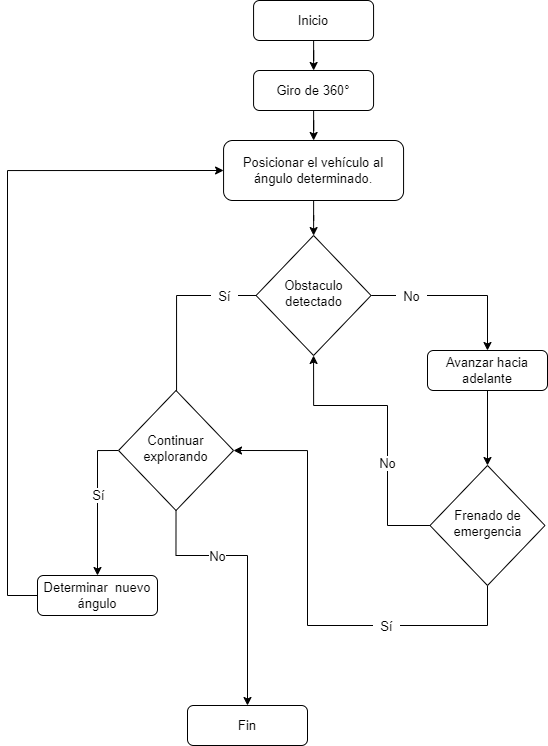

The diagram above was exported from draw.io. Its source (the exported page's mxGraphModel, read from the mxfile embedded in the PNG):
<mxGraphModel dx="1262" dy="680" grid="1" gridSize="10" guides="1" tooltips="1" connect="1" arrows="1" fold="1" page="1" pageScale="1" pageWidth="850" pageHeight="1100" math="0" shadow="0">
  <root>
    <mxCell id="gJlYQuExz4c_cPUZTkB8-0" />
    <mxCell id="gJlYQuExz4c_cPUZTkB8-1" parent="gJlYQuExz4c_cPUZTkB8-0" />
    <mxCell id="gJlYQuExz4c_cPUZTkB8-2" value="" style="edgeStyle=orthogonalEdgeStyle;rounded=0;orthogonalLoop=1;jettySize=auto;html=1;arcSize=15;" edge="1" parent="gJlYQuExz4c_cPUZTkB8-1" source="gJlYQuExz4c_cPUZTkB8-3" target="gJlYQuExz4c_cPUZTkB8-12">
      <mxGeometry relative="1" as="geometry" />
    </mxCell>
    <mxCell id="gJlYQuExz4c_cPUZTkB8-3" value="Giro de 360°" style="rounded=1;whiteSpace=wrap;html=1;fontSize=13;glass=0;strokeWidth=1;shadow=0;arcSize=15;" vertex="1" parent="gJlYQuExz4c_cPUZTkB8-1">
      <mxGeometry x="386.07000000000005" y="265" width="120" height="40" as="geometry" />
    </mxCell>
    <mxCell id="gJlYQuExz4c_cPUZTkB8-4" value="" style="edgeStyle=orthogonalEdgeStyle;rounded=0;orthogonalLoop=1;jettySize=auto;html=1;arcSize=15;entryX=0.5;entryY=0;entryDx=0;entryDy=0;" edge="1" parent="gJlYQuExz4c_cPUZTkB8-1" source="gJlYQuExz4c_cPUZTkB8-8" target="gJlYQuExz4c_cPUZTkB8-21">
      <mxGeometry relative="1" as="geometry">
        <mxPoint x="346.02000000000004" y="585" as="targetPoint" />
        <Array as="points">
          <mxPoint x="309.02000000000004" y="490" />
          <mxPoint x="309.02000000000004" y="639" />
        </Array>
      </mxGeometry>
    </mxCell>
    <mxCell id="gJlYQuExz4c_cPUZTkB8-5" value="&amp;nbsp; Sí&amp;nbsp;&amp;nbsp;" style="edgeLabel;html=1;align=center;verticalAlign=middle;resizable=0;points=[];arcSize=15;fontSize=13;" vertex="1" connectable="0" parent="gJlYQuExz4c_cPUZTkB8-4">
      <mxGeometry x="-0.3206" relative="1" as="geometry">
        <mxPoint x="47" y="-17" as="offset" />
      </mxGeometry>
    </mxCell>
    <mxCell id="gJlYQuExz4c_cPUZTkB8-6" value="" style="edgeStyle=orthogonalEdgeStyle;rounded=0;orthogonalLoop=1;jettySize=auto;html=1;arcSize=15;" edge="1" parent="gJlYQuExz4c_cPUZTkB8-1" source="gJlYQuExz4c_cPUZTkB8-8" target="gJlYQuExz4c_cPUZTkB8-16">
      <mxGeometry relative="1" as="geometry">
        <Array as="points">
          <mxPoint x="620" y="490" />
        </Array>
      </mxGeometry>
    </mxCell>
    <mxCell id="gJlYQuExz4c_cPUZTkB8-7" value="&amp;nbsp; No&amp;nbsp;&amp;nbsp;" style="edgeLabel;html=1;align=center;verticalAlign=middle;resizable=0;points=[];arcSize=15;fontSize=13;" vertex="1" connectable="0" parent="gJlYQuExz4c_cPUZTkB8-6">
      <mxGeometry x="-0.1135" y="-1" relative="1" as="geometry">
        <mxPoint x="-37" y="-1" as="offset" />
      </mxGeometry>
    </mxCell>
    <mxCell id="gJlYQuExz4c_cPUZTkB8-8" value="Obstaculo detectado" style="rhombus;whiteSpace=wrap;html=1;shadow=0;fontFamily=Helvetica;fontSize=13;align=center;strokeWidth=1;spacing=6;spacingTop=-4;arcSize=15;" vertex="1" parent="gJlYQuExz4c_cPUZTkB8-1">
      <mxGeometry x="388.57000000000005" y="430" width="115" height="120" as="geometry" />
    </mxCell>
    <mxCell id="gJlYQuExz4c_cPUZTkB8-9" value="" style="edgeStyle=orthogonalEdgeStyle;rounded=0;orthogonalLoop=1;jettySize=auto;html=1;arcSize=15;" edge="1" parent="gJlYQuExz4c_cPUZTkB8-1" source="gJlYQuExz4c_cPUZTkB8-10" target="gJlYQuExz4c_cPUZTkB8-3">
      <mxGeometry relative="1" as="geometry" />
    </mxCell>
    <mxCell id="gJlYQuExz4c_cPUZTkB8-10" value="Inicio" style="rounded=1;whiteSpace=wrap;html=1;fontSize=13;glass=0;strokeWidth=1;shadow=0;arcSize=15;" vertex="1" parent="gJlYQuExz4c_cPUZTkB8-1">
      <mxGeometry x="386.07000000000005" y="195" width="120" height="40" as="geometry" />
    </mxCell>
    <mxCell id="gJlYQuExz4c_cPUZTkB8-11" value="" style="edgeStyle=orthogonalEdgeStyle;rounded=0;orthogonalLoop=1;jettySize=auto;html=1;arcSize=15;" edge="1" parent="gJlYQuExz4c_cPUZTkB8-1" source="gJlYQuExz4c_cPUZTkB8-12" target="gJlYQuExz4c_cPUZTkB8-8">
      <mxGeometry relative="1" as="geometry" />
    </mxCell>
    <mxCell id="gJlYQuExz4c_cPUZTkB8-12" value="Posicionar el vehículo al ángulo determinado." style="rounded=1;whiteSpace=wrap;html=1;fontSize=13;glass=0;strokeWidth=1;shadow=0;arcSize=15;" vertex="1" parent="gJlYQuExz4c_cPUZTkB8-1">
      <mxGeometry x="356.07000000000005" y="335" width="180" height="60" as="geometry" />
    </mxCell>
    <mxCell id="gJlYQuExz4c_cPUZTkB8-13" style="edgeStyle=orthogonalEdgeStyle;rounded=0;orthogonalLoop=1;jettySize=auto;html=1;entryX=0;entryY=0.5;entryDx=0;entryDy=0;arcSize=15;" edge="1" parent="gJlYQuExz4c_cPUZTkB8-1" source="gJlYQuExz4c_cPUZTkB8-14" target="gJlYQuExz4c_cPUZTkB8-12">
      <mxGeometry relative="1" as="geometry">
        <Array as="points">
          <mxPoint x="140" y="790" />
          <mxPoint x="140" y="365" />
        </Array>
      </mxGeometry>
    </mxCell>
    <mxCell id="gJlYQuExz4c_cPUZTkB8-14" value="Determinar&amp;nbsp; nuevo ángulo" style="rounded=1;whiteSpace=wrap;html=1;fontSize=13;glass=0;strokeWidth=1;shadow=0;arcSize=15;" vertex="1" parent="gJlYQuExz4c_cPUZTkB8-1">
      <mxGeometry x="169.99999999999997" y="770" width="120" height="40" as="geometry" />
    </mxCell>
    <mxCell id="NKu8RLGsFQTUojQR0Xe5-3" value="" style="edgeStyle=orthogonalEdgeStyle;rounded=0;orthogonalLoop=1;jettySize=auto;html=1;" edge="1" parent="gJlYQuExz4c_cPUZTkB8-1" source="gJlYQuExz4c_cPUZTkB8-16" target="NKu8RLGsFQTUojQR0Xe5-2">
      <mxGeometry relative="1" as="geometry" />
    </mxCell>
    <mxCell id="gJlYQuExz4c_cPUZTkB8-16" value="Avanzar hacia adelante" style="rounded=1;whiteSpace=wrap;html=1;fontSize=13;glass=0;strokeWidth=1;shadow=0;arcSize=15;" vertex="1" parent="gJlYQuExz4c_cPUZTkB8-1">
      <mxGeometry x="560" y="545" width="120" height="40" as="geometry" />
    </mxCell>
    <mxCell id="gJlYQuExz4c_cPUZTkB8-17" value="" style="edgeStyle=orthogonalEdgeStyle;rounded=0;orthogonalLoop=1;jettySize=auto;html=1;exitX=0;exitY=0.5;exitDx=0;exitDy=0;" edge="1" parent="gJlYQuExz4c_cPUZTkB8-1" source="gJlYQuExz4c_cPUZTkB8-21" target="gJlYQuExz4c_cPUZTkB8-14">
      <mxGeometry relative="1" as="geometry" />
    </mxCell>
    <mxCell id="gJlYQuExz4c_cPUZTkB8-18" value="Sí" style="edgeLabel;html=1;align=center;verticalAlign=middle;resizable=0;points=[];fontSize=13;" vertex="1" connectable="0" parent="gJlYQuExz4c_cPUZTkB8-17">
      <mxGeometry x="-0.06" y="2" relative="1" as="geometry">
        <mxPoint x="-2" y="-3" as="offset" />
      </mxGeometry>
    </mxCell>
    <mxCell id="gJlYQuExz4c_cPUZTkB8-19" style="edgeStyle=orthogonalEdgeStyle;rounded=0;orthogonalLoop=1;jettySize=auto;html=1;entryX=0.5;entryY=0;entryDx=0;entryDy=0;exitX=0.5;exitY=1;exitDx=0;exitDy=0;" edge="1" parent="gJlYQuExz4c_cPUZTkB8-1" source="gJlYQuExz4c_cPUZTkB8-21" target="gJlYQuExz4c_cPUZTkB8-22">
      <mxGeometry relative="1" as="geometry">
        <Array as="points">
          <mxPoint x="308" y="750" />
          <mxPoint x="380" y="750" />
        </Array>
      </mxGeometry>
    </mxCell>
    <mxCell id="gJlYQuExz4c_cPUZTkB8-20" value="No" style="edgeLabel;html=1;align=center;verticalAlign=middle;resizable=0;points=[];fontSize=13;" vertex="1" connectable="0" parent="gJlYQuExz4c_cPUZTkB8-19">
      <mxGeometry x="-0.2462" y="1" relative="1" as="geometry">
        <mxPoint x="-14" y="1" as="offset" />
      </mxGeometry>
    </mxCell>
    <mxCell id="gJlYQuExz4c_cPUZTkB8-21" value="Continuar explorando" style="rhombus;whiteSpace=wrap;html=1;shadow=0;fontFamily=Helvetica;fontSize=13;align=center;strokeWidth=1;spacing=6;spacingTop=-4;arcSize=15;" vertex="1" parent="gJlYQuExz4c_cPUZTkB8-1">
      <mxGeometry x="251.01999999999998" y="585" width="115" height="120" as="geometry" />
    </mxCell>
    <mxCell id="gJlYQuExz4c_cPUZTkB8-22" value="Fin" style="rounded=1;whiteSpace=wrap;html=1;fontSize=13;glass=0;strokeWidth=1;shadow=0;arcSize=15;" vertex="1" parent="gJlYQuExz4c_cPUZTkB8-1">
      <mxGeometry x="320.00000000000006" y="900" width="120" height="40" as="geometry" />
    </mxCell>
    <mxCell id="NKu8RLGsFQTUojQR0Xe5-5" style="edgeStyle=orthogonalEdgeStyle;rounded=0;orthogonalLoop=1;jettySize=auto;html=1;entryX=0.5;entryY=1;entryDx=0;entryDy=0;" edge="1" parent="gJlYQuExz4c_cPUZTkB8-1" source="NKu8RLGsFQTUojQR0Xe5-2" target="gJlYQuExz4c_cPUZTkB8-8">
      <mxGeometry relative="1" as="geometry">
        <Array as="points">
          <mxPoint x="520" y="720" />
          <mxPoint x="520" y="600" />
          <mxPoint x="446" y="600" />
        </Array>
      </mxGeometry>
    </mxCell>
    <mxCell id="NKu8RLGsFQTUojQR0Xe5-9" value="&lt;font style=&quot;font-size: 13px;&quot;&gt;No&lt;/font&gt;" style="edgeLabel;html=1;align=center;verticalAlign=middle;resizable=0;points=[];" vertex="1" connectable="0" parent="NKu8RLGsFQTUojQR0Xe5-5">
      <mxGeometry x="-0.2703" y="1" relative="1" as="geometry">
        <mxPoint as="offset" />
      </mxGeometry>
    </mxCell>
    <mxCell id="NKu8RLGsFQTUojQR0Xe5-6" style="edgeStyle=orthogonalEdgeStyle;rounded=0;orthogonalLoop=1;jettySize=auto;html=1;entryX=1;entryY=0.5;entryDx=0;entryDy=0;" edge="1" parent="gJlYQuExz4c_cPUZTkB8-1" source="NKu8RLGsFQTUojQR0Xe5-2" target="gJlYQuExz4c_cPUZTkB8-21">
      <mxGeometry relative="1" as="geometry">
        <mxPoint x="370" y="640" as="targetPoint" />
        <Array as="points">
          <mxPoint x="620" y="820" />
          <mxPoint x="440" y="820" />
          <mxPoint x="440" y="645" />
        </Array>
      </mxGeometry>
    </mxCell>
    <mxCell id="NKu8RLGsFQTUojQR0Xe5-8" value="&lt;font style=&quot;font-size: 13px;&quot;&gt;&amp;nbsp; Sí&amp;nbsp;&amp;nbsp;&lt;/font&gt;" style="edgeLabel;html=1;align=center;verticalAlign=middle;resizable=0;points=[];" vertex="1" connectable="0" parent="NKu8RLGsFQTUojQR0Xe5-6">
      <mxGeometry x="-0.3973" relative="1" as="geometry">
        <mxPoint as="offset" />
      </mxGeometry>
    </mxCell>
    <mxCell id="NKu8RLGsFQTUojQR0Xe5-2" value="Frenado de emergencia" style="rhombus;whiteSpace=wrap;html=1;shadow=0;fontFamily=Helvetica;fontSize=13;align=center;strokeWidth=1;spacing=6;spacingTop=-4;arcSize=15;" vertex="1" parent="gJlYQuExz4c_cPUZTkB8-1">
      <mxGeometry x="562.5" y="660" width="115" height="120" as="geometry" />
    </mxCell>
  </root>
</mxGraphModel>